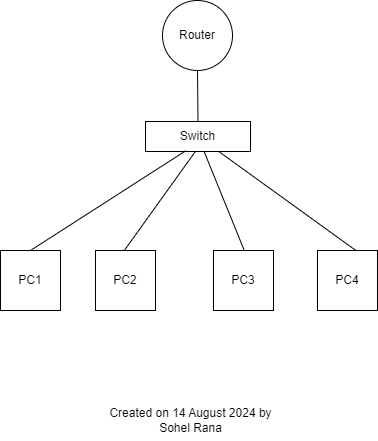

The diagram above was exported from draw.io. Its source (the exported page's mxGraphModel, read from the mxfile embedded in the PNG):
<mxGraphModel dx="993" dy="525" grid="1" gridSize="10" guides="1" tooltips="1" connect="1" arrows="1" fold="1" page="1" pageScale="1" pageWidth="850" pageHeight="1100" math="0" shadow="0">
  <root>
    <mxCell id="0" />
    <mxCell id="1" parent="0" />
    <mxCell id="ODy3n680bHS0tX1lZsI_-1" value="Switch" style="rounded=0;whiteSpace=wrap;html=1;" vertex="1" parent="1">
      <mxGeometry x="365" y="171" width="105" height="30" as="geometry" />
    </mxCell>
    <mxCell id="ODy3n680bHS0tX1lZsI_-2" value="Router" style="ellipse;whiteSpace=wrap;html=1;aspect=fixed;" vertex="1" parent="1">
      <mxGeometry x="382" y="50" width="70" height="70" as="geometry" />
    </mxCell>
    <mxCell id="ODy3n680bHS0tX1lZsI_-3" value="PC1" style="whiteSpace=wrap;html=1;aspect=fixed;" vertex="1" parent="1">
      <mxGeometry x="220" y="300" width="60" height="60" as="geometry" />
    </mxCell>
    <mxCell id="ODy3n680bHS0tX1lZsI_-4" value="PC2" style="whiteSpace=wrap;html=1;aspect=fixed;" vertex="1" parent="1">
      <mxGeometry x="315" y="300" width="60" height="60" as="geometry" />
    </mxCell>
    <mxCell id="ODy3n680bHS0tX1lZsI_-5" value="PC3" style="whiteSpace=wrap;html=1;aspect=fixed;" vertex="1" parent="1">
      <mxGeometry x="433" y="300" width="60" height="60" as="geometry" />
    </mxCell>
    <mxCell id="ODy3n680bHS0tX1lZsI_-6" value="PC4" style="whiteSpace=wrap;html=1;aspect=fixed;" vertex="1" parent="1">
      <mxGeometry x="537" y="300" width="60" height="60" as="geometry" />
    </mxCell>
    <mxCell id="ODy3n680bHS0tX1lZsI_-7" value="" style="endArrow=none;html=1;rounded=0;exitX=0.5;exitY=0;exitDx=0;exitDy=0;entryX=0.382;entryY=0.978;entryDx=0;entryDy=0;entryPerimeter=0;" edge="1" parent="1" source="ODy3n680bHS0tX1lZsI_-3" target="ODy3n680bHS0tX1lZsI_-1">
      <mxGeometry width="50" height="50" relative="1" as="geometry">
        <mxPoint x="380" y="250" as="sourcePoint" />
        <mxPoint x="430" y="200" as="targetPoint" />
      </mxGeometry>
    </mxCell>
    <mxCell id="ODy3n680bHS0tX1lZsI_-8" value="" style="endArrow=none;html=1;rounded=0;exitX=0.481;exitY=-0.068;exitDx=0;exitDy=0;entryX=0.474;entryY=0.871;entryDx=0;entryDy=0;entryPerimeter=0;exitPerimeter=0;" edge="1" parent="1">
      <mxGeometry width="50" height="50" relative="1" as="geometry">
        <mxPoint x="343.8599999999999" y="299.91999999999996" as="sourcePoint" />
        <mxPoint x="414.76999999999987" y="201.13000000000005" as="targetPoint" />
      </mxGeometry>
    </mxCell>
    <mxCell id="ODy3n680bHS0tX1lZsI_-9" value="" style="endArrow=none;html=1;rounded=0;exitX=0.51;exitY=-0.058;exitDx=0;exitDy=0;exitPerimeter=0;" edge="1" parent="1" target="ODy3n680bHS0tX1lZsI_-1">
      <mxGeometry width="50" height="50" relative="1" as="geometry">
        <mxPoint x="463.6" y="299.52" as="sourcePoint" />
        <mxPoint x="422.7499999999999" y="202.17000000000002" as="targetPoint" />
      </mxGeometry>
    </mxCell>
    <mxCell id="ODy3n680bHS0tX1lZsI_-10" value="" style="endArrow=none;html=1;rounded=0;exitX=0.634;exitY=-0.004;exitDx=0;exitDy=0;exitPerimeter=0;" edge="1" parent="1" source="ODy3n680bHS0tX1lZsI_-6" target="ODy3n680bHS0tX1lZsI_-1">
      <mxGeometry width="50" height="50" relative="1" as="geometry">
        <mxPoint x="363.8599999999999" y="319.91999999999996" as="sourcePoint" />
        <mxPoint x="434.76999999999987" y="221.13000000000005" as="targetPoint" />
      </mxGeometry>
    </mxCell>
    <mxCell id="ODy3n680bHS0tX1lZsI_-11" value="" style="endArrow=none;html=1;rounded=0;exitX=0.5;exitY=0;exitDx=0;exitDy=0;entryX=0.5;entryY=1;entryDx=0;entryDy=0;" edge="1" parent="1" source="ODy3n680bHS0tX1lZsI_-1" target="ODy3n680bHS0tX1lZsI_-2">
      <mxGeometry width="50" height="50" relative="1" as="geometry">
        <mxPoint x="380" y="160" as="sourcePoint" />
        <mxPoint x="430" y="110" as="targetPoint" />
      </mxGeometry>
    </mxCell>
    <mxCell id="ODy3n680bHS0tX1lZsI_-12" value="Created on 14 August 2024 by&lt;div&gt;Sohel Rana&lt;/div&gt;" style="text;html=1;align=center;verticalAlign=middle;resizable=0;points=[];autosize=1;strokeColor=none;fillColor=none;" vertex="1" parent="1">
      <mxGeometry x="315" y="450" width="190" height="40" as="geometry" />
    </mxCell>
  </root>
</mxGraphModel>